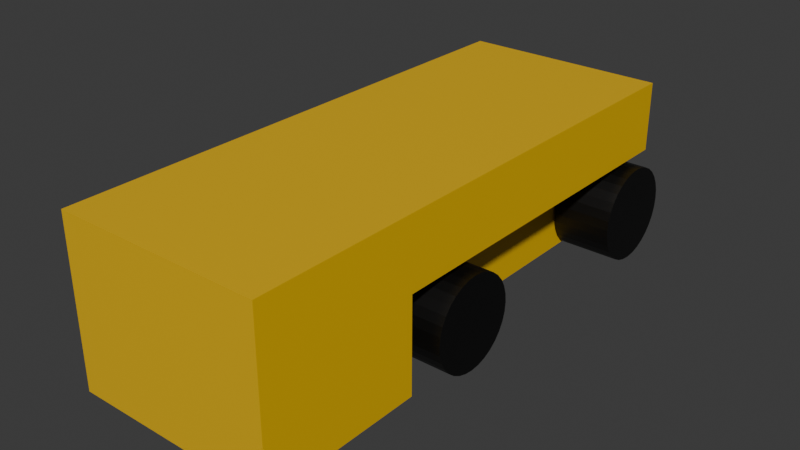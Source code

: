 # Source: m27_body.blend  (saved by Blender 4.2.66; exported with 4.5.12 LTS)
import bpy
from mathutils import Matrix  # noqa: F401  (used for matrix-valued properties, if any)

bpy.ops.wm.read_factory_settings(use_empty=True)
scene = bpy.context.scene
scene.name = 'Scene'

# ---- collections
col_collection = bpy.data.collections.new('Collection'); scene.collection.children.link(col_collection)

# ---- materials (node trees are filled in below, after node groups)
mat_material_001 = bpy.data.materials.new('Material.001')
mat_material_002 = bpy.data.materials.new('Material.002')
mat_material_003 = bpy.data.materials.new('Material.003')

# ---- material node trees
mat_material_001.use_nodes = True; mat_material_001.node_tree.nodes.clear()
_N = mat_material_001.node_tree.nodes; _L = mat_material_001.node_tree.links
n0 = _N.new('ShaderNodeBsdfPrincipled'); n0.name = 'Principled BSDF'; n0.location = (10, 300)
n0.inputs[0].default_value = (0.8005, 0.4804, 0.0, 1.0)
n1 = _N.new('ShaderNodeOutputMaterial'); n1.name = 'Material Output'; n1.location = (300, 300)
_L.new(n0.outputs[0], n1.inputs[0])
n1.is_active_output = True
mat_material_002.use_nodes = True; mat_material_002.node_tree.nodes.clear()
_N = mat_material_002.node_tree.nodes; _L = mat_material_002.node_tree.links
n0 = _N.new('ShaderNodeBsdfPrincipled'); n0.name = 'Principled BSDF'; n0.location = (10, 300)
n0.inputs[0].default_value = (0.0, 0.0, 0.0, 1.0)
n1 = _N.new('ShaderNodeOutputMaterial'); n1.name = 'Material Output'; n1.location = (300, 300)
_L.new(n0.outputs[0], n1.inputs[0])
n1.is_active_output = True
mat_material_003.use_nodes = True; mat_material_003.node_tree.nodes.clear()
_N = mat_material_003.node_tree.nodes; _L = mat_material_003.node_tree.links
n0 = _N.new('ShaderNodeBsdfPrincipled'); n0.name = 'Principled BSDF'; n0.location = (10, 300)
n0.inputs[0].default_value = (0.0, 0.0, 0.0, 1.0)
n1 = _N.new('ShaderNodeOutputMaterial'); n1.name = 'Material Output'; n1.location = (300, 300)
_L.new(n0.outputs[0], n1.inputs[0])
n1.is_active_output = True

# ---- world
world_world = bpy.data.worlds.new('World'); scene.world = world_world
world_world.use_nodes = True; world_world.node_tree.nodes.clear()
_N = world_world.node_tree.nodes; _L = world_world.node_tree.links
n0 = _N.new('ShaderNodeOutputWorld'); n0.name = 'World Output'; n0.location = (300, 300)
n1 = _N.new('ShaderNodeBackground'); n1.name = 'Background'; n1.location = (10, 300)
n1.inputs[0].default_value = (0.05088, 0.05088, 0.05088, 1.0)
_L.new(n1.outputs[0], n0.inputs[0])
n0.is_active_output = True
world_world.color = (0.05088, 0.05088, 0.05088)
world_world.sun_shadow_jitter_overblur = 0.0

# ---- meshes
me_cube_001 = bpy.data.meshes.new('Cube.001')
me_cube_001.from_pydata([(-1.0, -1.0, -1.0), (-1.0, -1.0, 1.0), (-1.0, 1.0, 1.0), (1.0, -1.0, -1.0), (1.0, -1.0, 1.0), (1.0, 1.0, 1.0), (-1.0, -0.3855, -1.0), (-1.0, -0.3855, 1.0), (1.0, -0.3855, -1.0), (1.0, -0.3855, 1.0), (-1.0, -1.0, 0.1569), (-1.0, 1.0, 0.1569), (1.0, 1.0, 0.1569), (1.0, -1.0, 0.1569), (1.0, -0.3855, 0.1569), (-1.0, -0.3855, 0.1569), (-0.4344, 1.0, -1.0), (-0.4344, 1.0, 1.0), (-0.4344, -1.0, -1.0), (-0.4344, -1.0, 1.0), (-0.4344, -0.3855, 1.0), (-0.4344, -0.3855, -1.0), (-0.4344, -1.0, 0.1569), (-0.4344, 1.0, 0.1569), (0.498, 1.0, 1.0), (0.498, -1.0, -1.0), (0.498, -0.3855, 1.0), (0.498, 1.0, 0.1569), (0.498, 1.0, -1.0), (0.498, -1.0, 1.0), (0.498, -0.3855, -1.0), (0.498, -1.0, 0.1569)], [], [(15, 7, 2, 11), (27, 24, 5, 12), (14, 9, 4, 13), (22, 19, 1, 10), (30, 8, 3, 25), (20, 7, 1, 19), (17, 2, 7, 20), (12, 5, 9, 14), (10, 1, 7, 15), (0, 10, 15, 6), (18, 22, 10, 0), (8, 14, 13, 3), (25, 31, 22, 18), (24, 17, 20, 26), (26, 20, 19, 29), (6, 21, 18, 0), (31, 29, 19, 22), (11, 2, 17, 23), (13, 4, 29, 31), (9, 26, 29, 4), (5, 24, 26, 9), (3, 13, 31, 25), (16, 23, 27, 28), (16, 28, 30, 21), (21, 30, 25, 18), (23, 17, 24, 27), (8, 6, 15, 14), (12, 14, 15, 11), (26, 24, 28, 30), (17, 16, 21, 20)])
_uv = me_cube_001.uv_layers.new(name='UVMap')
_uv.uv.foreach_set('vector', [0.5196, 0.07681, 0.625, 0.07681, 0.625, 0.25, 0.5196, 0.25, 0.5196, 0.4372, 0.625, 0.4372, 0.625, 0.5, 0.5196, 0.5, 0.5196, 0.6732, 0.625, 0.6732, 0.625, 0.75, 0.5196, 0.75, 0.5196, 0.9293, 0.625, 0.9293, 0.625, 1.0, 0.5196, 1.0, 0.3122, 0.6732, 0.375, 0.6732, 0.375, 0.75, 0.3122, 0.75, 0.8043, 0.6732, 0.875, 0.6732, 0.875, 0.75, 0.8043, 0.75, 0.8043, 0.5, 0.875, 0.5, 0.875, 0.6732, 0.8043, 0.6732, 0.5196, 0.5, 0.625, 0.5, 0.625, 0.6732, 0.5196, 0.6732, 0.5196, 0.0, 0.625, 0.0, 0.625, 0.07681, 0.5196, 0.07681, 0.375, 0.0, 0.5196, 0.0, 0.5196, 0.07681, 0.375, 0.07681, 0.375, 0.9293, 0.5196, 0.9293, 0.5196, 1.0, 0.375, 1.0, 0.375, 0.6732, 0.5196, 0.6732, 0.5196, 0.75, 0.375, 0.75, 0.375, 0.8128, 0.5196, 0.8128, 0.5196, 0.9293, 0.375, 0.9293, 0.6878, 0.5, 0.8043, 0.5, 0.8043, 0.6732, 0.6878, 0.6732, 0.6878, 0.6732, 0.8043, 0.6732, 0.8043, 0.75, 0.6878, 0.75, 0.125, 0.6732, 0.1957, 0.6732, 0.1957, 0.75, 0.125, 0.75, 0.5196, 0.8128, 0.625, 0.8128, 0.625, 0.9293, 0.5196, 0.9293, 0.5196, 0.25, 0.625, 0.25, 0.625, 0.3207, 0.5196, 0.3207, 0.5196, 0.75, 0.625, 0.75, 0.625, 0.8128, 0.5196, 0.8128, 0.625, 0.6732, 0.6878, 0.6732, 0.6878, 0.75, 0.625, 0.75, 0.625, 0.5, 0.6878, 0.5, 0.6878, 0.6732, 0.625, 0.6732, 0.375, 0.75, 0.5196, 0.75, 0.5196, 0.8128, 0.375, 0.8128, 0.375, 0.3207, 0.5196, 0.3207, 0.5196, 0.4372, 0.375, 0.4372, 0.1957, 0.5, 0.3122, 0.5, 0.3122, 0.6732, 0.1957, 0.6732, 0.1957, 0.6732, 0.3122, 0.6732, 0.3122, 0.75, 0.1957, 0.75, 0.5196, 0.3207, 0.625, 0.3207, 0.625, 0.4372, 0.5196, 0.4372, 0.375, 0.6732, 0.375, 0.07681, 0.5196, 0.07681, 0.5196, 0.6732, 0.5196, 0.5, 0.5196, 0.6732, 0.5196, 0.07681, 0.5196, 0.25, 0.6878, 0.6732, 0.6878, 0.5, 0.3122, 0.5, 0.3122, 0.6732, 0.8043, 0.5, 0.1957, 0.5, 0.1957, 0.6732, 0.8043, 0.6732])
me_cube_001.materials.append(mat_material_001)
me_cube_001.update()
me_cylinder = bpy.data.meshes.new('Cylinder')
me_cylinder.from_pydata([(0.0, 1.0, -1.0), (0.0, 1.0, 1.0), (0.1951, 0.9808, -1.0), (0.1951, 0.9808, 1.0), (0.3827, 0.9239, -1.0), (0.3827, 0.9239, 1.0), (0.5556, 0.8315, -1.0), (0.5556, 0.8315, 1.0), (0.7071, 0.7071, -1.0), (0.7071, 0.7071, 1.0), (0.8315, 0.5556, -1.0), (0.8315, 0.5556, 1.0), (0.9239, 0.3827, -1.0), (0.9239, 0.3827, 1.0), (0.9808, 0.1951, -1.0), (0.9808, 0.1951, 1.0), (1.0, 0.0, -1.0), (1.0, 0.0, 1.0), (0.9808, -0.1951, -1.0), (0.9808, -0.1951, 1.0), (0.9239, -0.3827, -1.0), (0.9239, -0.3827, 1.0), (0.8315, -0.5556, -1.0), (0.8315, -0.5556, 1.0), (0.7071, -0.7071, -1.0), (0.7071, -0.7071, 1.0), (0.5556, -0.8315, -1.0), (0.5556, -0.8315, 1.0), (0.3827, -0.9239, -1.0), (0.3827, -0.9239, 1.0), (0.1951, -0.9808, -1.0), (0.1951, -0.9808, 1.0), (0.0, -1.0, -1.0), (0.0, -1.0, 1.0), (-0.1951, -0.9808, -1.0), (-0.1951, -0.9808, 1.0), (-0.3827, -0.9239, -1.0), (-0.3827, -0.9239, 1.0), (-0.5556, -0.8315, -1.0), (-0.5556, -0.8315, 1.0), (-0.7071, -0.7071, -1.0), (-0.7071, -0.7071, 1.0), (-0.8315, -0.5556, -1.0), (-0.8315, -0.5556, 1.0), (-0.9239, -0.3827, -1.0), (-0.9239, -0.3827, 1.0), (-0.9808, -0.1951, -1.0), (-0.9808, -0.1951, 1.0), (-1.0, 0.0, -1.0), (-1.0, 0.0, 1.0), (-0.9808, 0.1951, -1.0), (-0.9808, 0.1951, 1.0), (-0.9239, 0.3827, -1.0), (-0.9239, 0.3827, 1.0), (-0.8315, 0.5556, -1.0), (-0.8315, 0.5556, 1.0), (-0.7071, 0.7071, -1.0), (-0.7071, 0.7071, 1.0), (-0.5556, 0.8315, -1.0), (-0.5556, 0.8315, 1.0), (-0.3827, 0.9239, -1.0), (-0.3827, 0.9239, 1.0), (-0.1951, 0.9808, -1.0), (-0.1951, 0.9808, 1.0)], [], [(0, 1, 3, 2), (2, 3, 5, 4), (4, 5, 7, 6), (6, 7, 9, 8), (8, 9, 11, 10), (10, 11, 13, 12), (12, 13, 15, 14), (14, 15, 17, 16), (16, 17, 19, 18), (18, 19, 21, 20), (20, 21, 23, 22), (22, 23, 25, 24), (24, 25, 27, 26), (26, 27, 29, 28), (28, 29, 31, 30), (30, 31, 33, 32), (32, 33, 35, 34), (34, 35, 37, 36), (36, 37, 39, 38), (38, 39, 41, 40), (40, 41, 43, 42), (42, 43, 45, 44), (44, 45, 47, 46), (46, 47, 49, 48), (48, 49, 51, 50), (50, 51, 53, 52), (52, 53, 55, 54), (54, 55, 57, 56), (56, 57, 59, 58), (58, 59, 61, 60), (3, 1, 63, 61, 59, 57, 55, 53, 51, 49, 47, 45, 43, 41, 39, 37, 35, 33, 31, 29, 27, 25, 23, 21, 19, 17, 15, 13, 11, 9, 7, 5), (60, 61, 63, 62), (62, 63, 1, 0), (0, 2, 4, 6, 8, 10, 12, 14, 16, 18, 20, 22, 24, 26, 28, 30, 32, 34, 36, 38, 40, 42, 44, 46, 48, 50, 52, 54, 56, 58, 60, 62)])
_uv = me_cylinder.uv_layers.new(name='UVMap')
_uv.uv.foreach_set('vector', [1.0, 0.5, 1.0, 1.0, 0.9688, 1.0, 0.9688, 0.5, 0.9688, 0.5, 0.9688, 1.0, 0.9375, 1.0, 0.9375, 0.5, 0.9375, 0.5, 0.9375, 1.0, 0.9062, 1.0, 0.9062, 0.5, 0.9062, 0.5, 0.9062, 1.0, 0.875, 1.0, 0.875, 0.5, 0.875, 0.5, 0.875, 1.0, 0.8438, 1.0, 0.8438, 0.5, 0.8438, 0.5, 0.8438, 1.0, 0.8125, 1.0, 0.8125, 0.5, 0.8125, 0.5, 0.8125, 1.0, 0.7812, 1.0, 0.7812, 0.5, 0.7812, 0.5, 0.7812, 1.0, 0.75, 1.0, 0.75, 0.5, 0.75, 0.5, 0.75, 1.0, 0.7188, 1.0, 0.7188, 0.5, 0.7188, 0.5, 0.7188, 1.0, 0.6875, 1.0, 0.6875, 0.5, 0.6875, 0.5, 0.6875, 1.0, 0.6562, 1.0, 0.6562, 0.5, 0.6562, 0.5, 0.6562, 1.0, 0.625, 1.0, 0.625, 0.5, 0.625, 0.5, 0.625, 1.0, 0.5938, 1.0, 0.5938, 0.5, 0.5938, 0.5, 0.5938, 1.0, 0.5625, 1.0, 0.5625, 0.5, 0.5625, 0.5, 0.5625, 1.0, 0.5312, 1.0, 0.5312, 0.5, 0.5312, 0.5, 0.5312, 1.0, 0.5, 1.0, 0.5, 0.5, 0.5, 0.5, 0.5, 1.0, 0.4688, 1.0, 0.4688, 0.5, 0.4688, 0.5, 0.4688, 1.0, 0.4375, 1.0, 0.4375, 0.5, 0.4375, 0.5, 0.4375, 1.0, 0.4062, 1.0, 0.4062, 0.5, 0.4062, 0.5, 0.4062, 1.0, 0.375, 1.0, 0.375, 0.5, 0.375, 0.5, 0.375, 1.0, 0.3438, 1.0, 0.3438, 0.5, 0.3438, 0.5, 0.3438, 1.0, 0.3125, 1.0, 0.3125, 0.5, 0.3125, 0.5, 0.3125, 1.0, 0.2812, 1.0, 0.2812, 0.5, 0.2812, 0.5, 0.2812, 1.0, 0.25, 1.0, 0.25, 0.5, 0.25, 0.5, 0.25, 1.0, 0.2188, 1.0, 0.2188, 0.5, 0.2188, 0.5, 0.2188, 1.0, 0.1875, 1.0, 0.1875, 0.5, 0.1875, 0.5, 0.1875, 1.0, 0.1562, 1.0, 0.1562, 0.5, 0.1562, 0.5, 0.1562, 1.0, 0.125, 1.0, 0.125, 0.5, 0.125, 0.5, 0.125, 1.0, 0.09375, 1.0, 0.09375, 0.5, 0.09375, 0.5, 0.09375, 1.0, 0.0625, 1.0, 0.0625, 0.5, 0.2968, 0.4854, 0.25, 0.49, 0.2032, 0.4854, 0.1582, 0.4717, 0.1167, 0.4496, 0.08029, 0.4197, 0.05045, 0.3833, 0.02827, 0.3418, 0.01461, 0.2968, 0.01, 0.25, 0.01461, 0.2032, 0.02827, 0.1582, 0.05045, 0.1167, 0.08029, 0.08029, 0.1167, 0.05045, 0.1582, 0.02827, 0.2032, 0.01461, 0.25, 0.01, 0.2968, 0.01461, 0.3418, 0.02827, 0.3833, 0.05045, 0.4197, 0.08029, 0.4496, 0.1167, 0.4717, 0.1582, 0.4854, 0.2032, 0.49, 0.25, 0.4854, 0.2968, 0.4717, 0.3418, 0.4496, 0.3833, 0.4197, 0.4197, 0.3833, 0.4496, 0.3418, 0.4717, 0.0625, 0.5, 0.0625, 1.0, 0.03125, 1.0, 0.03125, 0.5, 0.03125, 0.5, 0.03125, 1.0, 0.0, 1.0, 0.0, 0.5, 0.75, 0.49, 0.7968, 0.4854, 0.8418, 0.4717, 0.8833, 0.4496, 0.9197, 0.4197, 0.9496, 0.3833, 0.9717, 0.3418, 0.9854, 0.2968, 0.99, 0.25, 0.9854, 0.2032, 0.9717, 0.1582, 0.9496, 0.1167, 0.9197, 0.08029, 0.8833, 0.05045, 0.8418, 0.02827, 0.7968, 0.01461, 0.75, 0.01, 0.7032, 0.01461, 0.6582, 0.02827, 0.6167, 0.05045, 0.5803, 0.08029, 0.5504, 0.1167, 0.5283, 0.1582, 0.5146, 0.2032, 0.51, 0.25, 0.5146, 0.2968, 0.5283, 0.3418, 0.5504, 0.3833, 0.5803, 0.4197, 0.6167, 0.4496, 0.6582, 0.4717, 0.7032, 0.4854])
me_cylinder.materials.append(mat_material_002)
me_cylinder.update()
me_cylinder_001 = bpy.data.meshes.new('Cylinder.001')
me_cylinder_001.from_pydata([(0.0, 1.0, -1.0), (0.0, 1.0, 1.0), (0.1951, 0.9808, -1.0), (0.1951, 0.9808, 1.0), (0.3827, 0.9239, -1.0), (0.3827, 0.9239, 1.0), (0.5556, 0.8315, -1.0), (0.5556, 0.8315, 1.0), (0.7071, 0.7071, -1.0), (0.7071, 0.7071, 1.0), (0.8315, 0.5556, -1.0), (0.8315, 0.5556, 1.0), (0.9239, 0.3827, -1.0), (0.9239, 0.3827, 1.0), (0.9808, 0.1951, -1.0), (0.9808, 0.1951, 1.0), (1.0, 0.0, -1.0), (1.0, 0.0, 1.0), (0.9808, -0.1951, -1.0), (0.9808, -0.1951, 1.0), (0.9239, -0.3827, -1.0), (0.9239, -0.3827, 1.0), (0.8315, -0.5556, -1.0), (0.8315, -0.5556, 1.0), (0.7071, -0.7071, -1.0), (0.7071, -0.7071, 1.0), (0.5556, -0.8315, -1.0), (0.5556, -0.8315, 1.0), (0.3827, -0.9239, -1.0), (0.3827, -0.9239, 1.0), (0.1951, -0.9808, -1.0), (0.1951, -0.9808, 1.0), (0.0, -1.0, -1.0), (0.0, -1.0, 1.0), (-0.1951, -0.9808, -1.0), (-0.1951, -0.9808, 1.0), (-0.3827, -0.9239, -1.0), (-0.3827, -0.9239, 1.0), (-0.5556, -0.8315, -1.0), (-0.5556, -0.8315, 1.0), (-0.7071, -0.7071, -1.0), (-0.7071, -0.7071, 1.0), (-0.8315, -0.5556, -1.0), (-0.8315, -0.5556, 1.0), (-0.9239, -0.3827, -1.0), (-0.9239, -0.3827, 1.0), (-0.9808, -0.1951, -1.0), (-0.9808, -0.1951, 1.0), (-1.0, 0.0, -1.0), (-1.0, 0.0, 1.0), (-0.9808, 0.1951, -1.0), (-0.9808, 0.1951, 1.0), (-0.9239, 0.3827, -1.0), (-0.9239, 0.3827, 1.0), (-0.8315, 0.5556, -1.0), (-0.8315, 0.5556, 1.0), (-0.7071, 0.7071, -1.0), (-0.7071, 0.7071, 1.0), (-0.5556, 0.8315, -1.0), (-0.5556, 0.8315, 1.0), (-0.3827, 0.9239, -1.0), (-0.3827, 0.9239, 1.0), (-0.1951, 0.9808, -1.0), (-0.1951, 0.9808, 1.0)], [], [(0, 1, 3, 2), (2, 3, 5, 4), (4, 5, 7, 6), (6, 7, 9, 8), (8, 9, 11, 10), (10, 11, 13, 12), (12, 13, 15, 14), (14, 15, 17, 16), (16, 17, 19, 18), (18, 19, 21, 20), (20, 21, 23, 22), (22, 23, 25, 24), (24, 25, 27, 26), (26, 27, 29, 28), (28, 29, 31, 30), (30, 31, 33, 32), (32, 33, 35, 34), (34, 35, 37, 36), (36, 37, 39, 38), (38, 39, 41, 40), (40, 41, 43, 42), (42, 43, 45, 44), (44, 45, 47, 46), (46, 47, 49, 48), (48, 49, 51, 50), (50, 51, 53, 52), (52, 53, 55, 54), (54, 55, 57, 56), (56, 57, 59, 58), (58, 59, 61, 60), (3, 1, 63, 61, 59, 57, 55, 53, 51, 49, 47, 45, 43, 41, 39, 37, 35, 33, 31, 29, 27, 25, 23, 21, 19, 17, 15, 13, 11, 9, 7, 5), (60, 61, 63, 62), (62, 63, 1, 0), (0, 2, 4, 6, 8, 10, 12, 14, 16, 18, 20, 22, 24, 26, 28, 30, 32, 34, 36, 38, 40, 42, 44, 46, 48, 50, 52, 54, 56, 58, 60, 62)])
_uv = me_cylinder_001.uv_layers.new(name='UVMap')
_uv.uv.foreach_set('vector', [1.0, 0.5, 1.0, 1.0, 0.9688, 1.0, 0.9688, 0.5, 0.9688, 0.5, 0.9688, 1.0, 0.9375, 1.0, 0.9375, 0.5, 0.9375, 0.5, 0.9375, 1.0, 0.9062, 1.0, 0.9062, 0.5, 0.9062, 0.5, 0.9062, 1.0, 0.875, 1.0, 0.875, 0.5, 0.875, 0.5, 0.875, 1.0, 0.8438, 1.0, 0.8438, 0.5, 0.8438, 0.5, 0.8438, 1.0, 0.8125, 1.0, 0.8125, 0.5, 0.8125, 0.5, 0.8125, 1.0, 0.7812, 1.0, 0.7812, 0.5, 0.7812, 0.5, 0.7812, 1.0, 0.75, 1.0, 0.75, 0.5, 0.75, 0.5, 0.75, 1.0, 0.7188, 1.0, 0.7188, 0.5, 0.7188, 0.5, 0.7188, 1.0, 0.6875, 1.0, 0.6875, 0.5, 0.6875, 0.5, 0.6875, 1.0, 0.6562, 1.0, 0.6562, 0.5, 0.6562, 0.5, 0.6562, 1.0, 0.625, 1.0, 0.625, 0.5, 0.625, 0.5, 0.625, 1.0, 0.5938, 1.0, 0.5938, 0.5, 0.5938, 0.5, 0.5938, 1.0, 0.5625, 1.0, 0.5625, 0.5, 0.5625, 0.5, 0.5625, 1.0, 0.5312, 1.0, 0.5312, 0.5, 0.5312, 0.5, 0.5312, 1.0, 0.5, 1.0, 0.5, 0.5, 0.5, 0.5, 0.5, 1.0, 0.4688, 1.0, 0.4688, 0.5, 0.4688, 0.5, 0.4688, 1.0, 0.4375, 1.0, 0.4375, 0.5, 0.4375, 0.5, 0.4375, 1.0, 0.4062, 1.0, 0.4062, 0.5, 0.4062, 0.5, 0.4062, 1.0, 0.375, 1.0, 0.375, 0.5, 0.375, 0.5, 0.375, 1.0, 0.3438, 1.0, 0.3438, 0.5, 0.3438, 0.5, 0.3438, 1.0, 0.3125, 1.0, 0.3125, 0.5, 0.3125, 0.5, 0.3125, 1.0, 0.2812, 1.0, 0.2812, 0.5, 0.2812, 0.5, 0.2812, 1.0, 0.25, 1.0, 0.25, 0.5, 0.25, 0.5, 0.25, 1.0, 0.2188, 1.0, 0.2188, 0.5, 0.2188, 0.5, 0.2188, 1.0, 0.1875, 1.0, 0.1875, 0.5, 0.1875, 0.5, 0.1875, 1.0, 0.1562, 1.0, 0.1562, 0.5, 0.1562, 0.5, 0.1562, 1.0, 0.125, 1.0, 0.125, 0.5, 0.125, 0.5, 0.125, 1.0, 0.09375, 1.0, 0.09375, 0.5, 0.09375, 0.5, 0.09375, 1.0, 0.0625, 1.0, 0.0625, 0.5, 0.2968, 0.4854, 0.25, 0.49, 0.2032, 0.4854, 0.1582, 0.4717, 0.1167, 0.4496, 0.08029, 0.4197, 0.05045, 0.3833, 0.02827, 0.3418, 0.01461, 0.2968, 0.01, 0.25, 0.01461, 0.2032, 0.02827, 0.1582, 0.05045, 0.1167, 0.08029, 0.08029, 0.1167, 0.05045, 0.1582, 0.02827, 0.2032, 0.01461, 0.25, 0.01, 0.2968, 0.01461, 0.3418, 0.02827, 0.3833, 0.05045, 0.4197, 0.08029, 0.4496, 0.1167, 0.4717, 0.1582, 0.4854, 0.2032, 0.49, 0.25, 0.4854, 0.2968, 0.4717, 0.3418, 0.4496, 0.3833, 0.4197, 0.4197, 0.3833, 0.4496, 0.3418, 0.4717, 0.0625, 0.5, 0.0625, 1.0, 0.03125, 1.0, 0.03125, 0.5, 0.03125, 0.5, 0.03125, 1.0, 0.0, 1.0, 0.0, 0.5, 0.75, 0.49, 0.7968, 0.4854, 0.8418, 0.4717, 0.8833, 0.4496, 0.9197, 0.4197, 0.9496, 0.3833, 0.9717, 0.3418, 0.9854, 0.2968, 0.99, 0.25, 0.9854, 0.2032, 0.9717, 0.1582, 0.9496, 0.1167, 0.9197, 0.08029, 0.8833, 0.05045, 0.8418, 0.02827, 0.7968, 0.01461, 0.75, 0.01, 0.7032, 0.01461, 0.6582, 0.02827, 0.6167, 0.05045, 0.5803, 0.08029, 0.5504, 0.1167, 0.5283, 0.1582, 0.5146, 0.2032, 0.51, 0.25, 0.5146, 0.2968, 0.5283, 0.3418, 0.5504, 0.3833, 0.5803, 0.4197, 0.6167, 0.4496, 0.6582, 0.4717, 0.7032, 0.4854])
me_cylinder_001.materials.append(mat_material_003)
me_cylinder_001.update()

# ---- objects
ob_cube = bpy.data.objects.new('Cube', me_cube_001)
ob_cylinder = bpy.data.objects.new('Cylinder', me_cylinder)
ob_cylinder_001 = bpy.data.objects.new('Cylinder.001', me_cylinder_001)

# ---- transforms, parenting, visibility, modifiers, constraints
ob_cube.location = (0.0, 0.9088, 0.0)
ob_cube.scale = (0.3524, 0.9054, 0.2834)
ob_cylinder.location = (-0.2861, 1.696, -0.1442)
ob_cylinder.rotation_euler = (0.0, 1.571, 0.0)
ob_cylinder.scale = (0.1641, 0.1641, 0.1015)
_m = ob_cylinder.modifiers.new('Mirror', 'MIRROR')
_m.use_clip = True
_m.use_mirror_merge = False
_m.mirror_object = ob_cube
ob_cylinder_001.location = (-0.2861, 0.793, -0.1465)
ob_cylinder_001.rotation_euler = (0.0, 1.571, 0.0)
ob_cylinder_001.scale = (0.1578, 0.1578, 0.1015)
_m = ob_cylinder_001.modifiers.new('Mirror', 'MIRROR')
_m.mirror_object = ob_cube

# ---- collection membership
col_collection.objects.link(ob_cube)
col_collection.objects.link(ob_cylinder)
col_collection.objects.link(ob_cylinder_001)

# ---- scene / render settings (as saved in the file)
scene.frame_start = 1; scene.frame_end = 250; scene.frame_set(1)
scene.render.engine = 'BLENDER_EEVEE_NEXT'
bpy.context.view_layer.update()

# ---- added for rendering (the .blend has no active camera and no usable light): camera, sun
cam_auto = bpy.data.cameras.new('AutoCamera')
cam_auto.lens = 50.0
cam_auto.sensor_width = 36.0
cam_auto.clip_end = 1000.0
ob_auto_camera = bpy.data.objects.new('AutoCamera', cam_auto)
scene.collection.objects.link(ob_auto_camera)
ob_auto_camera.location = (1.94057, -1.39683, 1.54001)
ob_auto_camera.rotation_euler = (1.09748, -7.21219e-08, 0.694738)
scene.camera = ob_auto_camera
light_auto_sun = bpy.data.lights.new('AutoSun', 'SUN')
light_auto_sun.energy = 3.0
light_auto_sun.angle = 0.0523599
ob_auto_sun = bpy.data.objects.new('AutoSun', light_auto_sun)
scene.collection.objects.link(ob_auto_sun)
ob_auto_sun.rotation_euler = (0.872665, 0.174533, 0.523599)
bpy.context.view_layer.update()

